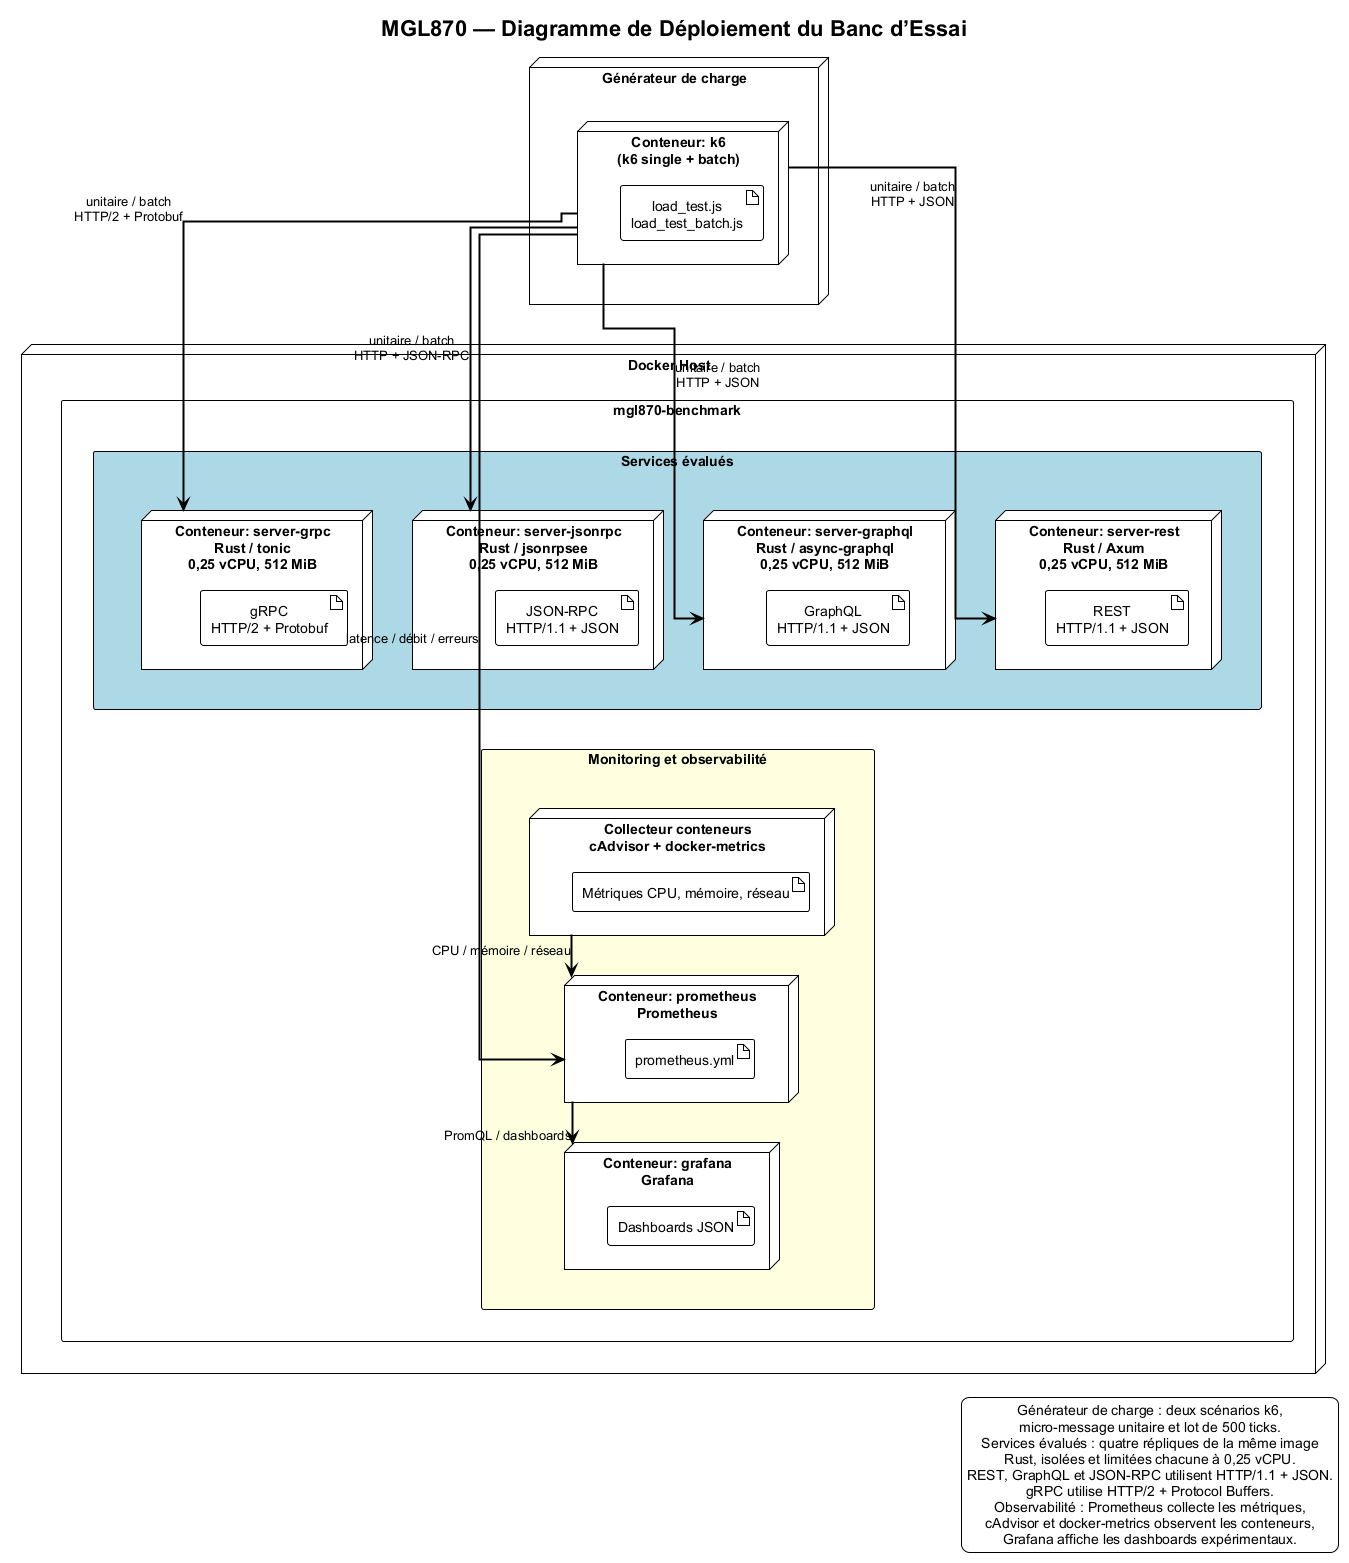

The diagram above was rendered by PlantUML. Its source (embedded in the PNG):
@startuml
!theme plain
skinparam backgroundColor #FFFFFF
skinparam linetype ortho
skinparam shadowing false
skinparam artifactStyle rectangle
skinparam packageStyle rectangle
skinparam ArrowThickness 2
skinparam defaultTextAlignment center
skinparam defaultFontName Arial

title "MGL870 — Diagramme de Déploiement du Banc d’Essai"

' ========== LOAD GENERATION LAYER ==========
node "Générateur de charge" as LoadGenerator {
  node "Conteneur: k6\n(k6 single + batch)" as K6 {
    artifact "load_test.js\nload_test_batch.js"
  }
}

node "Docker Host" as Docker {
  package "mgl870-benchmark" as Network {

    ' ========== SERVICE LAYER ==========
    package "Services évalués" as ServiceLayer #LightBlue {
      node "Conteneur: server-rest\nRust / Axum\n0,25 vCPU, 512 MiB" as RestC {
        artifact "REST\nHTTP/1.1 + JSON"
      }

      node "Conteneur: server-graphql\nRust / async-graphql\n0,25 vCPU, 512 MiB" as GraphQLC {
        artifact "GraphQL\nHTTP/1.1 + JSON"
      }

      node "Conteneur: server-jsonrpc\nRust / jsonrpsee\n0,25 vCPU, 512 MiB" as JsonRpcC {
        artifact "JSON-RPC\nHTTP/1.1 + JSON"
      }

      node "Conteneur: server-grpc\nRust / tonic\n0,25 vCPU, 512 MiB" as GrpcC {
        artifact "gRPC\nHTTP/2 + Protobuf"
      }
    }

    ' ========== OBSERVABILITY LAYER ==========
    package "Monitoring et observabilité" as MonitoringLayer #LightYellow {
      node "Collecteur conteneurs\ncAdvisor + docker-metrics" as ContainerMetricsC {
        artifact "Métriques CPU, mémoire, réseau"
      }
      node "Conteneur: prometheus\nPrometheus" as PrometheusC {
        artifact "prometheus.yml"
      }
      node "Conteneur: grafana\nGrafana" as GrafanaC {
        artifact "Dashboards JSON"
      }
    }
  }
}

' ========== LOAD FLOWS ==========
K6 --> RestC : unitaire / batch\nHTTP + JSON
K6 --> GraphQLC : unitaire / batch\nHTTP + JSON
K6 --> JsonRpcC : unitaire / batch\nHTTP + JSON-RPC
K6 --> GrpcC : unitaire / batch\nHTTP/2 + Protobuf

' ========== METRICS FLOWS ==========
ContainerMetricsC --> PrometheusC : CPU / mémoire / réseau
K6 --> PrometheusC : latence / débit / erreurs
PrometheusC --> GrafanaC : PromQL / dashboards

' ========== LAYOUT HINTS ==========
LoadGenerator -[hidden]down-> Docker
ServiceLayer -[hidden]down-> MonitoringLayer
RestC -[hidden]right-> GraphQLC
GraphQLC -[hidden]right-> JsonRpcC
JsonRpcC -[hidden]right-> GrpcC

legend right
Générateur de charge : deux scénarios k6,
micro-message unitaire et lot de 500 ticks.
Services évalués : quatre répliques de la même image
Rust, isolées et limitées chacune à 0,25 vCPU.
REST, GraphQL et JSON-RPC utilisent HTTP/1.1 + JSON.
gRPC utilise HTTP/2 + Protocol Buffers.
Observabilité : Prometheus collecte les métriques,
cAdvisor et docker-metrics observent les conteneurs,
Grafana affiche les dashboards expérimentaux.
end legend

@enduml